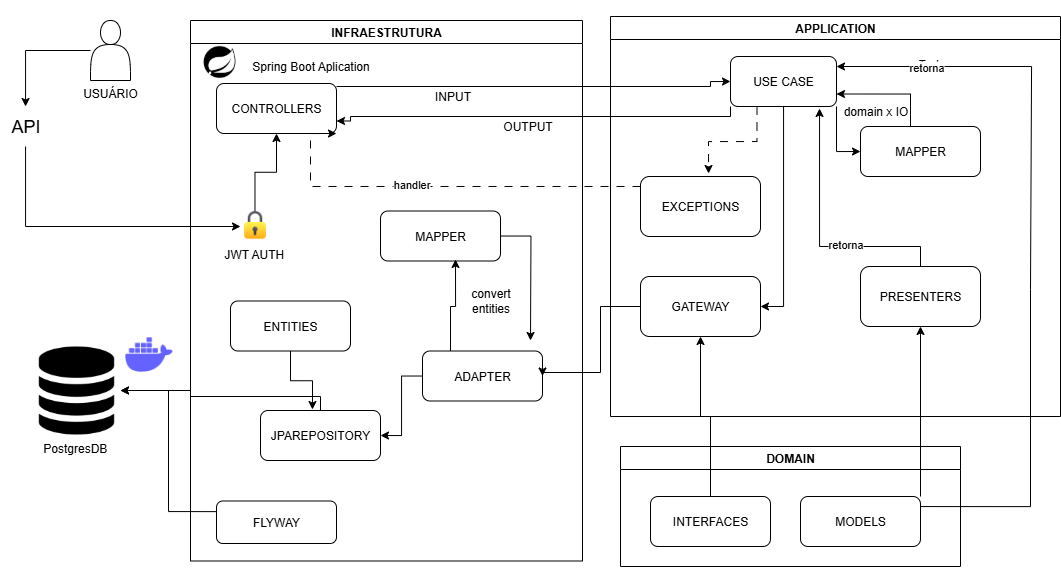

The diagram above was exported from draw.io. Its source (the exported page's mxGraphModel, read from the mxfile embedded in the PNG):
<mxGraphModel dx="1846" dy="556" grid="1" gridSize="10" guides="1" tooltips="1" connect="1" arrows="1" fold="1" page="1" pageScale="1" pageWidth="827" pageHeight="1169" background="none" math="0" shadow="0">
  <root>
    <mxCell id="0" />
    <mxCell id="1" parent="0" />
    <mxCell id="F8IjO_xPWt07QARBXUnK-1" value="PostgresDB&amp;nbsp;" style="shape=image;html=1;verticalAlign=top;verticalLabelPosition=bottom;labelBackgroundColor=#ffffff;imageAspect=0;aspect=fixed;image=https://cdn2.iconfinder.com/data/icons/font-awesome/1792/database-128.png" parent="1" vertex="1">
      <mxGeometry x="-88" y="370" width="88" height="88" as="geometry" />
    </mxCell>
    <mxCell id="F8IjO_xPWt07QARBXUnK-19" value="" style="edgeStyle=orthogonalEdgeStyle;rounded=0;orthogonalLoop=1;jettySize=auto;html=1;" parent="1" source="F8IjO_xPWt07QARBXUnK-14" target="F8IjO_xPWt07QARBXUnK-18" edge="1">
      <mxGeometry relative="1" as="geometry">
        <Array as="points">
          <mxPoint x="-95" y="250" />
        </Array>
      </mxGeometry>
    </mxCell>
    <mxCell id="F8IjO_xPWt07QARBXUnK-14" value="&lt;font style=&quot;font-size: 18px;&quot;&gt;API&lt;/font&gt;" style="text;html=1;align=center;verticalAlign=middle;resizable=1;points=[];autosize=1;strokeColor=none;fillColor=none;movable=1;rotatable=1;deletable=1;editable=1;locked=0;connectable=1;" parent="1" vertex="1">
      <mxGeometry x="-120" y="130" width="50" height="40" as="geometry" />
    </mxCell>
    <mxCell id="F8IjO_xPWt07QARBXUnK-15" value="" style="shape=image;html=1;verticalAlign=top;verticalLabelPosition=bottom;labelBackgroundColor=#ffffff;imageAspect=0;aspect=fixed;image=https://cdn1.iconfinder.com/data/icons/unicons-line-vol-3/24/docker-128.png" parent="1" vertex="1">
      <mxGeometry y="350" width="57" height="57" as="geometry" />
    </mxCell>
    <mxCell id="F8IjO_xPWt07QARBXUnK-17" value="" style="edgeStyle=orthogonalEdgeStyle;rounded=0;orthogonalLoop=1;jettySize=auto;html=1;" parent="1" source="F8IjO_xPWt07QARBXUnK-16" target="F8IjO_xPWt07QARBXUnK-14" edge="1">
      <mxGeometry relative="1" as="geometry">
        <mxPoint x="30" y="240" as="targetPoint" />
      </mxGeometry>
    </mxCell>
    <mxCell id="F8IjO_xPWt07QARBXUnK-16" value="&lt;br&gt;&lt;br&gt;&lt;br&gt;&lt;br&gt;&lt;br&gt;&lt;br&gt;USUÁRIO" style="shape=actor;whiteSpace=wrap;html=1;" parent="1" vertex="1">
      <mxGeometry x="-30" y="44" width="40" height="60" as="geometry" />
    </mxCell>
    <mxCell id="F8IjO_xPWt07QARBXUnK-24" style="edgeStyle=orthogonalEdgeStyle;rounded=0;orthogonalLoop=1;jettySize=auto;html=1;entryX=1;entryY=0.5;entryDx=0;entryDy=0;exitX=0;exitY=0.25;exitDx=0;exitDy=0;" parent="1" target="F8IjO_xPWt07QARBXUnK-1" edge="1" source="F8IjO_xPWt07QARBXUnK-22">
      <mxGeometry relative="1" as="geometry">
        <mxPoint x="80" y="541" as="sourcePoint" />
      </mxGeometry>
    </mxCell>
    <mxCell id="k-CGjz52CG9muj9-yLX9-8" value="INFRAESTRUTURA" style="swimlane;whiteSpace=wrap;html=1;" parent="1" vertex="1">
      <mxGeometry x="70" y="44" width="392" height="540.5" as="geometry" />
    </mxCell>
    <mxCell id="F8IjO_xPWt07QARBXUnK-9" value="CONTROLLERS" style="rounded=1;whiteSpace=wrap;html=1;" parent="k-CGjz52CG9muj9-yLX9-8" vertex="1">
      <mxGeometry x="26" y="63" width="120" height="50" as="geometry" />
    </mxCell>
    <mxCell id="F8IjO_xPWt07QARBXUnK-25" value="JPAREPOSITORY" style="rounded=1;whiteSpace=wrap;html=1;" parent="k-CGjz52CG9muj9-yLX9-8" vertex="1">
      <mxGeometry x="70" y="390" width="120" height="50" as="geometry" />
    </mxCell>
    <mxCell id="F8IjO_xPWt07QARBXUnK-5" value="ENTITIES" style="rounded=1;whiteSpace=wrap;html=1;" parent="k-CGjz52CG9muj9-yLX9-8" vertex="1">
      <mxGeometry x="40" y="280.5" width="120" height="50" as="geometry" />
    </mxCell>
    <mxCell id="F8IjO_xPWt07QARBXUnK-7" style="edgeStyle=orthogonalEdgeStyle;rounded=0;orthogonalLoop=1;jettySize=auto;html=1;exitX=0.5;exitY=1;exitDx=0;exitDy=0;" parent="k-CGjz52CG9muj9-yLX9-8" source="F8IjO_xPWt07QARBXUnK-5" target="F8IjO_xPWt07QARBXUnK-5" edge="1">
      <mxGeometry relative="1" as="geometry" />
    </mxCell>
    <mxCell id="F8IjO_xPWt07QARBXUnK-22" value="FLYWAY" style="rounded=1;whiteSpace=wrap;html=1;verticalAlign=middle;labelBackgroundColor=#ffffff;" parent="k-CGjz52CG9muj9-yLX9-8" vertex="1">
      <mxGeometry x="26" y="480.5" width="120" height="42.5" as="geometry" />
    </mxCell>
    <mxCell id="k-CGjz52CG9muj9-yLX9-18" value="INPUT" style="text;html=1;align=center;verticalAlign=middle;resizable=0;points=[];autosize=1;strokeColor=none;fillColor=none;" parent="k-CGjz52CG9muj9-yLX9-8" vertex="1">
      <mxGeometry x="232" y="60.5" width="60" height="30" as="geometry" />
    </mxCell>
    <mxCell id="k-CGjz52CG9muj9-yLX9-23" value="OUTPUT" style="text;html=1;align=center;verticalAlign=middle;resizable=0;points=[];autosize=1;strokeColor=none;fillColor=none;" parent="k-CGjz52CG9muj9-yLX9-8" vertex="1">
      <mxGeometry x="302" y="90.5" width="70" height="30" as="geometry" />
    </mxCell>
    <mxCell id="k-CGjz52CG9muj9-yLX9-45" style="edgeStyle=orthogonalEdgeStyle;rounded=0;orthogonalLoop=1;jettySize=auto;html=1;" parent="k-CGjz52CG9muj9-yLX9-8" source="k-CGjz52CG9muj9-yLX9-25" edge="1">
      <mxGeometry relative="1" as="geometry">
        <mxPoint x="340" y="320" as="targetPoint" />
      </mxGeometry>
    </mxCell>
    <mxCell id="k-CGjz52CG9muj9-yLX9-25" value="MAPPER" style="rounded=1;whiteSpace=wrap;html=1;" parent="k-CGjz52CG9muj9-yLX9-8" vertex="1">
      <mxGeometry x="190" y="190.5" width="120" height="50" as="geometry" />
    </mxCell>
    <mxCell id="k-CGjz52CG9muj9-yLX9-28" style="edgeStyle=orthogonalEdgeStyle;rounded=0;orthogonalLoop=1;jettySize=auto;html=1;entryX=0.433;entryY=-0.02;entryDx=0;entryDy=0;entryPerimeter=0;" parent="k-CGjz52CG9muj9-yLX9-8" source="F8IjO_xPWt07QARBXUnK-5" target="F8IjO_xPWt07QARBXUnK-25" edge="1">
      <mxGeometry relative="1" as="geometry" />
    </mxCell>
    <mxCell id="k-CGjz52CG9muj9-yLX9-31" value="convert&lt;br&gt;entities" style="text;html=1;align=center;verticalAlign=middle;resizable=0;points=[];autosize=1;strokeColor=none;fillColor=none;" parent="k-CGjz52CG9muj9-yLX9-8" vertex="1">
      <mxGeometry x="270" y="260" width="60" height="40" as="geometry" />
    </mxCell>
    <mxCell id="k-CGjz52CG9muj9-yLX9-41" style="edgeStyle=orthogonalEdgeStyle;rounded=0;orthogonalLoop=1;jettySize=auto;html=1;entryX=1;entryY=0.5;entryDx=0;entryDy=0;" parent="k-CGjz52CG9muj9-yLX9-8" source="k-CGjz52CG9muj9-yLX9-39" target="F8IjO_xPWt07QARBXUnK-25" edge="1">
      <mxGeometry relative="1" as="geometry" />
    </mxCell>
    <mxCell id="k-CGjz52CG9muj9-yLX9-39" value="ADAPTER" style="rounded=1;whiteSpace=wrap;html=1;" parent="k-CGjz52CG9muj9-yLX9-8" vertex="1">
      <mxGeometry x="232" y="330.5" width="120" height="50" as="geometry" />
    </mxCell>
    <mxCell id="k-CGjz52CG9muj9-yLX9-46" style="edgeStyle=orthogonalEdgeStyle;rounded=0;orthogonalLoop=1;jettySize=auto;html=1;entryX=0.625;entryY=0.97;entryDx=0;entryDy=0;entryPerimeter=0;" parent="k-CGjz52CG9muj9-yLX9-8" source="k-CGjz52CG9muj9-yLX9-39" target="k-CGjz52CG9muj9-yLX9-25" edge="1">
      <mxGeometry relative="1" as="geometry">
        <Array as="points">
          <mxPoint x="260" y="286" />
          <mxPoint x="265" y="286" />
        </Array>
      </mxGeometry>
    </mxCell>
    <mxCell id="F8IjO_xPWt07QARBXUnK-30" value="Spring Boot Aplication" style="text;html=1;align=center;verticalAlign=middle;resizable=0;points=[];autosize=1;strokeColor=none;fillColor=none;" parent="k-CGjz52CG9muj9-yLX9-8" vertex="1">
      <mxGeometry x="50" y="30.5" width="140" height="30" as="geometry" />
    </mxCell>
    <mxCell id="F8IjO_xPWt07QARBXUnK-29" value="" style="shape=image;html=1;verticalAlign=top;verticalLabelPosition=bottom;labelBackgroundColor=#ffffff;imageAspect=0;aspect=fixed;image=https://cdn2.iconfinder.com/data/icons/boxicons-logos/24/bxl-spring-boot-128.png" parent="k-CGjz52CG9muj9-yLX9-8" vertex="1">
      <mxGeometry x="10" y="22.5" width="38" height="38" as="geometry" />
    </mxCell>
    <mxCell id="F8IjO_xPWt07QARBXUnK-18" value="JWT AUTH&amp;nbsp;" style="shape=image;html=1;verticalAlign=top;verticalLabelPosition=bottom;labelBackgroundColor=#ffffff;imageAspect=0;aspect=fixed;image=https://cdn4.iconfinder.com/data/icons/essentials-72/24/008_-_Lock-128.png" parent="k-CGjz52CG9muj9-yLX9-8" vertex="1">
      <mxGeometry x="50" y="190.5" width="29" height="29" as="geometry" />
    </mxCell>
    <mxCell id="k-CGjz52CG9muj9-yLX9-13" style="edgeStyle=orthogonalEdgeStyle;rounded=0;orthogonalLoop=1;jettySize=auto;html=1;" parent="k-CGjz52CG9muj9-yLX9-8" source="F8IjO_xPWt07QARBXUnK-18" target="F8IjO_xPWt07QARBXUnK-9" edge="1">
      <mxGeometry relative="1" as="geometry" />
    </mxCell>
    <mxCell id="k-CGjz52CG9muj9-yLX9-9" value="DOMAIN" style="swimlane;whiteSpace=wrap;html=1;" parent="1" vertex="1">
      <mxGeometry x="500" y="470" width="340" height="120" as="geometry" />
    </mxCell>
    <mxCell id="k-CGjz52CG9muj9-yLX9-14" value="MODELS" style="rounded=1;whiteSpace=wrap;html=1;" parent="k-CGjz52CG9muj9-yLX9-9" vertex="1">
      <mxGeometry x="180" y="50" width="120" height="50" as="geometry" />
    </mxCell>
    <mxCell id="k-CGjz52CG9muj9-yLX9-15" value="INTERFACES" style="rounded=1;whiteSpace=wrap;html=1;" parent="k-CGjz52CG9muj9-yLX9-9" vertex="1">
      <mxGeometry x="30" y="50" width="120" height="50" as="geometry" />
    </mxCell>
    <mxCell id="k-CGjz52CG9muj9-yLX9-12" value="APPLICATION" style="swimlane;whiteSpace=wrap;html=1;" parent="1" vertex="1">
      <mxGeometry x="490" y="40" width="450" height="400" as="geometry" />
    </mxCell>
    <mxCell id="k-CGjz52CG9muj9-yLX9-36" style="edgeStyle=orthogonalEdgeStyle;rounded=0;orthogonalLoop=1;jettySize=auto;html=1;entryX=1;entryY=0.5;entryDx=0;entryDy=0;" parent="k-CGjz52CG9muj9-yLX9-12" source="F8IjO_xPWt07QARBXUnK-2" target="k-CGjz52CG9muj9-yLX9-17" edge="1">
      <mxGeometry relative="1" as="geometry" />
    </mxCell>
    <mxCell id="G4ti0BxDxsE8cM9nVdZr-4" style="edgeStyle=orthogonalEdgeStyle;rounded=0;orthogonalLoop=1;jettySize=auto;html=1;exitX=1;exitY=1;exitDx=0;exitDy=0;entryX=0;entryY=0.5;entryDx=0;entryDy=0;" edge="1" parent="k-CGjz52CG9muj9-yLX9-12" source="F8IjO_xPWt07QARBXUnK-2" target="G4ti0BxDxsE8cM9nVdZr-1">
      <mxGeometry relative="1" as="geometry" />
    </mxCell>
    <mxCell id="F8IjO_xPWt07QARBXUnK-2" value="USE CASE" style="rounded=1;whiteSpace=wrap;html=1;" parent="k-CGjz52CG9muj9-yLX9-12" vertex="1">
      <mxGeometry x="120" y="40" width="106" height="50" as="geometry" />
    </mxCell>
    <mxCell id="k-CGjz52CG9muj9-yLX9-17" value="GATEWAY" style="rounded=1;whiteSpace=wrap;html=1;" parent="k-CGjz52CG9muj9-yLX9-12" vertex="1">
      <mxGeometry x="30" y="260" width="120" height="60" as="geometry" />
    </mxCell>
    <mxCell id="k-CGjz52CG9muj9-yLX9-44" value="EXCEPTIONS" style="rounded=1;whiteSpace=wrap;html=1;" parent="k-CGjz52CG9muj9-yLX9-12" vertex="1">
      <mxGeometry x="30" y="160" width="120" height="60" as="geometry" />
    </mxCell>
    <mxCell id="k-CGjz52CG9muj9-yLX9-52" style="edgeStyle=orthogonalEdgeStyle;rounded=0;orthogonalLoop=1;jettySize=auto;html=1;exitX=0.25;exitY=1;exitDx=0;exitDy=0;entryX=0.567;entryY=-0.05;entryDx=0;entryDy=0;entryPerimeter=0;dashed=1;dashPattern=8 8;" parent="k-CGjz52CG9muj9-yLX9-12" source="F8IjO_xPWt07QARBXUnK-2" target="k-CGjz52CG9muj9-yLX9-44" edge="1">
      <mxGeometry relative="1" as="geometry" />
    </mxCell>
    <mxCell id="G4ti0BxDxsE8cM9nVdZr-3" style="edgeStyle=orthogonalEdgeStyle;rounded=0;orthogonalLoop=1;jettySize=auto;html=1;entryX=1;entryY=0.75;entryDx=0;entryDy=0;" edge="1" parent="k-CGjz52CG9muj9-yLX9-12" source="G4ti0BxDxsE8cM9nVdZr-1" target="F8IjO_xPWt07QARBXUnK-2">
      <mxGeometry relative="1" as="geometry">
        <Array as="points">
          <mxPoint x="300" y="78" />
        </Array>
      </mxGeometry>
    </mxCell>
    <mxCell id="G4ti0BxDxsE8cM9nVdZr-1" value="MAPPER" style="rounded=1;whiteSpace=wrap;html=1;" vertex="1" parent="k-CGjz52CG9muj9-yLX9-12">
      <mxGeometry x="250" y="110" width="120" height="50" as="geometry" />
    </mxCell>
    <mxCell id="G4ti0BxDxsE8cM9nVdZr-5" value="domain x IO" style="text;html=1;align=center;verticalAlign=middle;resizable=0;points=[];autosize=1;strokeColor=none;fillColor=none;" vertex="1" parent="k-CGjz52CG9muj9-yLX9-12">
      <mxGeometry x="220" y="80" width="90" height="30" as="geometry" />
    </mxCell>
    <mxCell id="k-CGjz52CG9muj9-yLX9-35" style="edgeStyle=orthogonalEdgeStyle;rounded=0;orthogonalLoop=1;jettySize=auto;html=1;entryX=1;entryY=0.5;entryDx=0;entryDy=0;" parent="k-CGjz52CG9muj9-yLX9-12" edge="1">
      <mxGeometry relative="1" as="geometry">
        <mxPoint x="226" y="50" as="targetPoint" />
        <Array as="points">
          <mxPoint x="420" y="490" />
          <mxPoint x="420" y="273" />
          <mxPoint x="421" y="50" />
        </Array>
        <mxPoint x="310" y="490.05882352941194" as="sourcePoint" />
      </mxGeometry>
    </mxCell>
    <mxCell id="G4ti0BxDxsE8cM9nVdZr-6" value="Text" style="edgeLabel;html=1;align=center;verticalAlign=middle;resizable=0;points=[];" vertex="1" connectable="0" parent="k-CGjz52CG9muj9-yLX9-35">
      <mxGeometry x="0.7559" y="-4" relative="1" as="geometry">
        <mxPoint as="offset" />
      </mxGeometry>
    </mxCell>
    <mxCell id="G4ti0BxDxsE8cM9nVdZr-7" value="retorna" style="edgeLabel;html=1;align=center;verticalAlign=middle;resizable=0;points=[];" vertex="1" connectable="0" parent="k-CGjz52CG9muj9-yLX9-35">
      <mxGeometry x="0.7591" relative="1" as="geometry">
        <mxPoint as="offset" />
      </mxGeometry>
    </mxCell>
    <mxCell id="k-CGjz52CG9muj9-yLX9-16" style="edgeStyle=orthogonalEdgeStyle;rounded=0;orthogonalLoop=1;jettySize=auto;html=1;entryX=0;entryY=0.5;entryDx=0;entryDy=0;" parent="1" source="F8IjO_xPWt07QARBXUnK-9" target="F8IjO_xPWt07QARBXUnK-2" edge="1">
      <mxGeometry relative="1" as="geometry">
        <Array as="points">
          <mxPoint x="590" y="110" />
          <mxPoint x="590" y="105" />
        </Array>
      </mxGeometry>
    </mxCell>
    <mxCell id="k-CGjz52CG9muj9-yLX9-20" style="edgeStyle=orthogonalEdgeStyle;rounded=0;orthogonalLoop=1;jettySize=auto;html=1;" parent="1" source="k-CGjz52CG9muj9-yLX9-15" target="k-CGjz52CG9muj9-yLX9-17" edge="1">
      <mxGeometry relative="1" as="geometry" />
    </mxCell>
    <mxCell id="k-CGjz52CG9muj9-yLX9-22" style="edgeStyle=orthogonalEdgeStyle;rounded=0;orthogonalLoop=1;jettySize=auto;html=1;entryX=1;entryY=0.75;entryDx=0;entryDy=0;exitX=0;exitY=1;exitDx=0;exitDy=0;" parent="1" source="F8IjO_xPWt07QARBXUnK-2" target="F8IjO_xPWt07QARBXUnK-9" edge="1">
      <mxGeometry relative="1" as="geometry">
        <Array as="points">
          <mxPoint x="610" y="140" />
          <mxPoint x="230" y="140" />
          <mxPoint x="230" y="145" />
        </Array>
      </mxGeometry>
    </mxCell>
    <mxCell id="k-CGjz52CG9muj9-yLX9-27" style="edgeStyle=orthogonalEdgeStyle;rounded=0;orthogonalLoop=1;jettySize=auto;html=1;" parent="1" source="F8IjO_xPWt07QARBXUnK-25" target="F8IjO_xPWt07QARBXUnK-1" edge="1">
      <mxGeometry relative="1" as="geometry">
        <Array as="points">
          <mxPoint x="200" y="420" />
          <mxPoint x="70" y="420" />
          <mxPoint x="70" y="414" />
        </Array>
      </mxGeometry>
    </mxCell>
    <mxCell id="k-CGjz52CG9muj9-yLX9-42" style="edgeStyle=orthogonalEdgeStyle;rounded=0;orthogonalLoop=1;jettySize=auto;html=1;entryX=1;entryY=0.5;entryDx=0;entryDy=0;exitX=0;exitY=0.5;exitDx=0;exitDy=0;" parent="1" source="k-CGjz52CG9muj9-yLX9-17" target="k-CGjz52CG9muj9-yLX9-39" edge="1">
      <mxGeometry relative="1" as="geometry">
        <mxPoint x="430" y="400" as="targetPoint" />
        <Array as="points">
          <mxPoint x="480" y="330" />
          <mxPoint x="480" y="396" />
        </Array>
      </mxGeometry>
    </mxCell>
    <mxCell id="k-CGjz52CG9muj9-yLX9-43" value="PRESENTERS" style="rounded=1;whiteSpace=wrap;html=1;" parent="1" vertex="1">
      <mxGeometry x="740" y="290" width="120" height="60" as="geometry" />
    </mxCell>
    <mxCell id="k-CGjz52CG9muj9-yLX9-47" style="edgeStyle=orthogonalEdgeStyle;rounded=0;orthogonalLoop=1;jettySize=auto;html=1;exitX=1;exitY=0;exitDx=0;exitDy=0;" parent="1" source="k-CGjz52CG9muj9-yLX9-14" target="k-CGjz52CG9muj9-yLX9-43" edge="1">
      <mxGeometry relative="1" as="geometry" />
    </mxCell>
    <mxCell id="k-CGjz52CG9muj9-yLX9-48" style="edgeStyle=orthogonalEdgeStyle;rounded=0;orthogonalLoop=1;jettySize=auto;html=1;entryX=0.84;entryY=1.04;entryDx=0;entryDy=0;entryPerimeter=0;" parent="1" source="k-CGjz52CG9muj9-yLX9-43" target="F8IjO_xPWt07QARBXUnK-2" edge="1">
      <mxGeometry relative="1" as="geometry">
        <Array as="points">
          <mxPoint x="800" y="270" />
          <mxPoint x="699" y="270" />
        </Array>
      </mxGeometry>
    </mxCell>
    <mxCell id="G4ti0BxDxsE8cM9nVdZr-8" value="retorna" style="edgeLabel;html=1;align=center;verticalAlign=middle;resizable=0;points=[];" vertex="1" connectable="0" parent="k-CGjz52CG9muj9-yLX9-48">
      <mxGeometry x="-0.2631" y="-3" relative="1" as="geometry">
        <mxPoint as="offset" />
      </mxGeometry>
    </mxCell>
    <mxCell id="k-CGjz52CG9muj9-yLX9-50" style="edgeStyle=orthogonalEdgeStyle;rounded=0;orthogonalLoop=1;jettySize=auto;html=1;entryX=1;entryY=1;entryDx=0;entryDy=0;dashed=1;dashPattern=8 8;" parent="1" source="k-CGjz52CG9muj9-yLX9-44" target="F8IjO_xPWt07QARBXUnK-9" edge="1">
      <mxGeometry relative="1" as="geometry">
        <Array as="points">
          <mxPoint x="190" y="210" />
          <mxPoint x="190" y="157" />
        </Array>
      </mxGeometry>
    </mxCell>
    <mxCell id="G4ti0BxDxsE8cM9nVdZr-9" value="handler" style="edgeLabel;html=1;align=center;verticalAlign=middle;resizable=0;points=[];" vertex="1" connectable="0" parent="k-CGjz52CG9muj9-yLX9-50">
      <mxGeometry x="0.1233" y="-3" relative="1" as="geometry">
        <mxPoint as="offset" />
      </mxGeometry>
    </mxCell>
  </root>
</mxGraphModel>